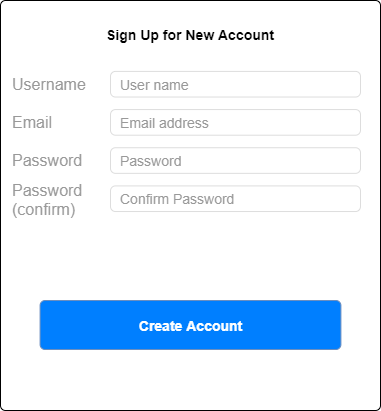

The diagram above was exported from draw.io. Its source (the exported page's mxGraphModel, read from the mxfile embedded in the PNG):
<mxGraphModel dx="782" dy="388" grid="1" gridSize="10" guides="1" tooltips="1" connect="1" arrows="1" fold="1" page="1" pageScale="1" pageWidth="850" pageHeight="1100" math="0" shadow="0">
  <root>
    <mxCell id="9qRNlZQZUrxiHqJ93AXz-0" />
    <mxCell id="9qRNlZQZUrxiHqJ93AXz-1" parent="9qRNlZQZUrxiHqJ93AXz-0" />
    <mxCell id="ZEPsIiV83tGC3ZqTyoRJ-0" value="Sign Up for New Account" style="html=1;shadow=0;dashed=0;shape=mxgraph.bootstrap.rrect;fillColor=#ffffff;align=center;rSize=5;strokeColor=#000000;verticalAlign=top;spacingTop=20;fontSize=14;fontStyle=1;whiteSpace=wrap;rounded=1;glass=0;comic=0;" parent="9qRNlZQZUrxiHqJ93AXz-1" vertex="1">
      <mxGeometry x="150" y="40" width="380" height="410" as="geometry" />
    </mxCell>
    <mxCell id="ZEPsIiV83tGC3ZqTyoRJ-8" value="&lt;font color=&quot;#ffffff&quot;&gt;Create Account&lt;/font&gt;" style="html=1;shadow=0;dashed=0;shape=mxgraph.bootstrap.rrect;rSize=5;strokeColor=#6c8ebf;fillColor=#007FFF;fontSize=14;fontStyle=1;whiteSpace=wrap;resizeWidth=1;" parent="ZEPsIiV83tGC3ZqTyoRJ-0" vertex="1">
      <mxGeometry y="1" width="300.8374193548387" height="49" relative="1" as="geometry">
        <mxPoint x="39.58" y="-110" as="offset" />
      </mxGeometry>
    </mxCell>
    <mxCell id="mgohwz78rCYhfwaypiEm-6" value="User name" style="html=1;shadow=0;dashed=0;shape=mxgraph.bootstrap.rrect;rSize=5;strokeColor=#dddddd;fontSize=14;align=left;spacingLeft=8;whiteSpace=wrap;rounded=1;glass=0;comic=0;fillColor=#FFFFFF;fontColor=#999999;" parent="ZEPsIiV83tGC3ZqTyoRJ-0" vertex="1">
      <mxGeometry x="110" y="70.89583333333333" width="250" height="25.625" as="geometry" />
    </mxCell>
    <mxCell id="mgohwz78rCYhfwaypiEm-7" value="Email address" style="html=1;shadow=0;dashed=0;shape=mxgraph.bootstrap.rrect;rSize=5;strokeColor=#dddddd;fontSize=14;align=left;spacingLeft=8;whiteSpace=wrap;rounded=1;glass=0;comic=0;fillColor=#FFFFFF;fontColor=#999999;" parent="ZEPsIiV83tGC3ZqTyoRJ-0" vertex="1">
      <mxGeometry x="110" y="109.0625" width="250" height="25.625" as="geometry" />
    </mxCell>
    <mxCell id="mgohwz78rCYhfwaypiEm-8" value="Password" style="html=1;shadow=0;dashed=0;shape=mxgraph.bootstrap.rrect;rSize=5;strokeColor=#dddddd;fontSize=14;align=left;spacingLeft=8;whiteSpace=wrap;rounded=1;glass=0;comic=0;fillColor=#FFFFFF;fontColor=#999999;" parent="ZEPsIiV83tGC3ZqTyoRJ-0" vertex="1">
      <mxGeometry x="110" y="147.22916666666666" width="250" height="25.625" as="geometry" />
    </mxCell>
    <mxCell id="mgohwz78rCYhfwaypiEm-9" value="Confirm Password" style="html=1;shadow=0;dashed=0;shape=mxgraph.bootstrap.rrect;rSize=5;strokeColor=#dddddd;fontSize=14;align=left;spacingLeft=8;whiteSpace=wrap;rounded=1;glass=0;comic=0;fillColor=#FFFFFF;fontColor=#999999;" parent="ZEPsIiV83tGC3ZqTyoRJ-0" vertex="1">
      <mxGeometry x="110" y="185.39583333333331" width="250" height="25.625" as="geometry" />
    </mxCell>
    <mxCell id="mgohwz78rCYhfwaypiEm-10" value="Username" style="text;html=1;strokeColor=none;fillColor=none;align=left;verticalAlign=middle;whiteSpace=wrap;rounded=0;shadow=0;glass=0;comic=0;fontSize=16;fontColor=#999999;" parent="ZEPsIiV83tGC3ZqTyoRJ-0" vertex="1">
      <mxGeometry x="10" y="75.16666666666666" width="100" height="17.083333333333332" as="geometry" />
    </mxCell>
    <mxCell id="mgohwz78rCYhfwaypiEm-11" value="Email&lt;span style=&quot;color: rgba(0 , 0 , 0 , 0) ; font-family: monospace ; font-size: 0px ; white-space: nowrap&quot;&gt;%3CmxGraphModel%3E%3Croot%3E%3CmxCell%20id%3D%220%22%2F%3E%3CmxCell%20id%3D%221%22%20parent%3D%220%22%2F%3E%3CmxCell%20id%3D%222%22%20value%3D%22Username%22%20style%3D%22text%3Bhtml%3D1%3BstrokeColor%3Dnone%3BfillColor%3Dnone%3Balign%3Dleft%3BverticalAlign%3Dmiddle%3BwhiteSpace%3Dwrap%3Brounded%3D0%3Bshadow%3D0%3Bglass%3D0%3Bcomic%3D0%3BfontSize%3D16%3BfontColor%3D%23999999%3B%22%20vertex%3D%221%22%20parent%3D%221%22%3E%3CmxGeometry%20x%3D%22160%22%20y%3D%22115%22%20width%3D%22100%22%20height%3D%2220%22%20as%3D%22geometry%22%2F%3E%3C%2FmxCell%3E%3C%2Froot%3E%3C%2FmxGraphModel%3E&lt;/span&gt;" style="text;html=1;strokeColor=none;fillColor=none;align=left;verticalAlign=middle;whiteSpace=wrap;rounded=0;shadow=0;glass=0;comic=0;fontSize=16;fontColor=#999999;" parent="ZEPsIiV83tGC3ZqTyoRJ-0" vertex="1">
      <mxGeometry x="10" y="113.33333333333333" width="100" height="17.083333333333332" as="geometry" />
    </mxCell>
    <mxCell id="mgohwz78rCYhfwaypiEm-12" value="Password" style="text;html=1;strokeColor=none;fillColor=none;align=left;verticalAlign=middle;whiteSpace=wrap;rounded=0;shadow=0;glass=0;comic=0;fontSize=16;fontColor=#999999;" parent="ZEPsIiV83tGC3ZqTyoRJ-0" vertex="1">
      <mxGeometry x="10" y="151.5" width="100" height="17.083333333333332" as="geometry" />
    </mxCell>
    <mxCell id="mgohwz78rCYhfwaypiEm-13" value="Password&lt;br&gt;(confirm)" style="text;html=1;strokeColor=none;fillColor=none;align=left;verticalAlign=middle;whiteSpace=wrap;rounded=0;shadow=0;glass=0;comic=0;fontSize=16;fontColor=#999999;" parent="ZEPsIiV83tGC3ZqTyoRJ-0" vertex="1">
      <mxGeometry x="10" y="190.52083333333331" width="100" height="17.083333333333332" as="geometry" />
    </mxCell>
  </root>
</mxGraphModel>